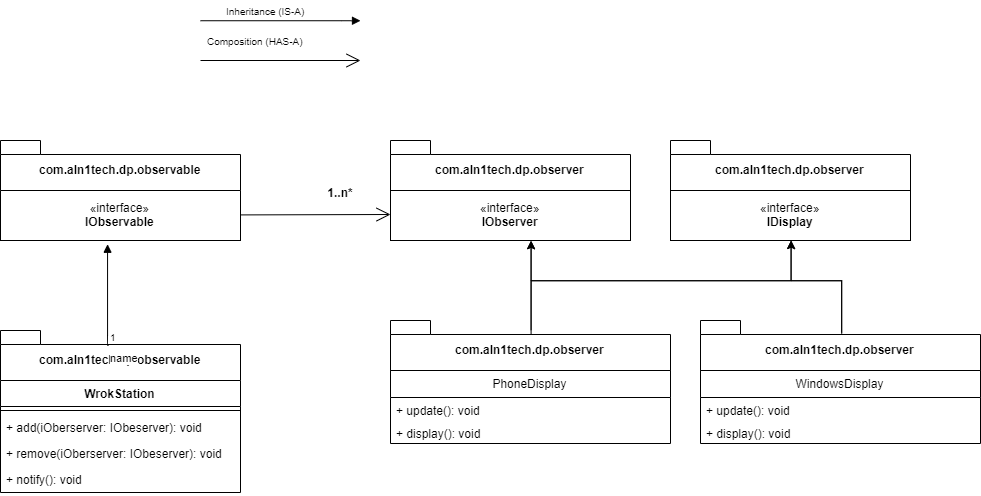

The diagram above was exported from draw.io. Its source (the exported page's mxGraphModel, read from the mxfile embedded in the PNG):
<mxGraphModel dx="2390" dy="1518" grid="1" gridSize="10" guides="1" tooltips="1" connect="1" arrows="1" fold="1" page="1" pageScale="1" pageWidth="1169" pageHeight="826" background="#ffffff" math="0" shadow="0">
  <root>
    <mxCell id="0" />
    <mxCell id="1" parent="0" />
    <mxCell id="GTbGAc_9WGUdhND5PkNK-41" value="com.aln1tech.dp.observable" style="shape=folder;fontStyle=1;spacingTop=10;tabWidth=40;tabHeight=14;tabPosition=left;html=1;" vertex="1" parent="1">
      <mxGeometry x="-10" y="240" width="240" height="50" as="geometry" />
    </mxCell>
    <mxCell id="GTbGAc_9WGUdhND5PkNK-42" value="com.aln1tech.dp.observer" style="shape=folder;fontStyle=1;spacingTop=10;tabWidth=40;tabHeight=14;tabPosition=left;html=1;" vertex="1" parent="1">
      <mxGeometry x="380" y="50" width="240" height="50" as="geometry" />
    </mxCell>
    <mxCell id="GTbGAc_9WGUdhND5PkNK-43" value="WrokStation" style="swimlane;fontStyle=1;align=center;verticalAlign=top;childLayout=stackLayout;horizontal=1;startSize=26;horizontalStack=0;resizeParent=1;resizeParentMax=0;resizeLast=0;collapsible=1;marginBottom=0;" vertex="1" parent="1">
      <mxGeometry x="-10" y="290" width="240" height="112" as="geometry" />
    </mxCell>
    <mxCell id="GTbGAc_9WGUdhND5PkNK-45" value="" style="line;strokeWidth=1;fillColor=none;align=left;verticalAlign=middle;spacingTop=-1;spacingLeft=3;spacingRight=3;rotatable=0;labelPosition=right;points=[];portConstraint=eastwest;" vertex="1" parent="GTbGAc_9WGUdhND5PkNK-43">
      <mxGeometry y="26" width="240" height="8" as="geometry" />
    </mxCell>
    <mxCell id="GTbGAc_9WGUdhND5PkNK-46" value="+ add(iOberserver: IObeserver): void" style="text;strokeColor=none;fillColor=none;align=left;verticalAlign=top;spacingLeft=4;spacingRight=4;overflow=hidden;rotatable=0;points=[[0,0.5],[1,0.5]];portConstraint=eastwest;" vertex="1" parent="GTbGAc_9WGUdhND5PkNK-43">
      <mxGeometry y="34" width="240" height="26" as="geometry" />
    </mxCell>
    <mxCell id="GTbGAc_9WGUdhND5PkNK-69" value="+ remove(iOberserver: IObeserver): void" style="text;strokeColor=none;fillColor=none;align=left;verticalAlign=top;spacingLeft=4;spacingRight=4;overflow=hidden;rotatable=0;points=[[0,0.5],[1,0.5]];portConstraint=eastwest;" vertex="1" parent="GTbGAc_9WGUdhND5PkNK-43">
      <mxGeometry y="60" width="240" height="26" as="geometry" />
    </mxCell>
    <mxCell id="GTbGAc_9WGUdhND5PkNK-70" value="+ notify(): void" style="text;strokeColor=none;fillColor=none;align=left;verticalAlign=top;spacingLeft=4;spacingRight=4;overflow=hidden;rotatable=0;points=[[0,0.5],[1,0.5]];portConstraint=eastwest;" vertex="1" parent="GTbGAc_9WGUdhND5PkNK-43">
      <mxGeometry y="86" width="240" height="26" as="geometry" />
    </mxCell>
    <mxCell id="GTbGAc_9WGUdhND5PkNK-47" value="«interface»&lt;br&gt;&lt;b&gt;IObservable&lt;/b&gt;" style="html=1;" vertex="1" parent="1">
      <mxGeometry x="-10" y="100" width="240" height="50" as="geometry" />
    </mxCell>
    <mxCell id="GTbGAc_9WGUdhND5PkNK-48" value="com.aln1tech.dp.observable" style="shape=folder;fontStyle=1;spacingTop=10;tabWidth=40;tabHeight=14;tabPosition=left;html=1;" vertex="1" parent="1">
      <mxGeometry x="-10" y="50" width="240" height="50" as="geometry" />
    </mxCell>
    <mxCell id="GTbGAc_9WGUdhND5PkNK-58" value="" style="endArrow=block;endFill=1;html=1;edgeStyle=orthogonalEdgeStyle;align=left;verticalAlign=top;" edge="1" parent="1">
      <mxGeometry x="-1" relative="1" as="geometry">
        <mxPoint x="190" y="-70" as="sourcePoint" />
        <mxPoint x="350" y="-70" as="targetPoint" />
        <Array as="points">
          <mxPoint x="340" y="-70" />
          <mxPoint x="340" y="-70" />
        </Array>
      </mxGeometry>
    </mxCell>
    <mxCell id="GTbGAc_9WGUdhND5PkNK-59" value="" style="resizable=0;html=1;align=left;verticalAlign=bottom;labelBackgroundColor=#ffffff;fontSize=10;" connectable="0" vertex="1" parent="GTbGAc_9WGUdhND5PkNK-58">
      <mxGeometry x="-1" relative="1" as="geometry" />
    </mxCell>
    <mxCell id="GTbGAc_9WGUdhND5PkNK-60" value="" style="endArrow=open;endFill=1;endSize=12;html=1;" edge="1" parent="1">
      <mxGeometry width="160" relative="1" as="geometry">
        <mxPoint x="190" y="-30" as="sourcePoint" />
        <mxPoint x="350" y="-30" as="targetPoint" />
      </mxGeometry>
    </mxCell>
    <mxCell id="GTbGAc_9WGUdhND5PkNK-61" value="&lt;font style=&quot;font-size: 10px&quot;&gt;Composition (HAS-A)&lt;/font&gt;" style="text;html=1;align=center;verticalAlign=middle;resizable=0;points=[];autosize=1;" vertex="1" parent="1">
      <mxGeometry x="190" y="-60" width="110" height="20" as="geometry" />
    </mxCell>
    <mxCell id="GTbGAc_9WGUdhND5PkNK-62" value="&lt;span style=&quot;font-size: 10px&quot;&gt;Inheritance (IS-A)&lt;/span&gt;" style="text;html=1;align=center;verticalAlign=middle;resizable=0;points=[];autosize=1;" vertex="1" parent="1">
      <mxGeometry x="210" y="-90" width="90" height="20" as="geometry" />
    </mxCell>
    <mxCell id="GTbGAc_9WGUdhND5PkNK-63" value="«interface»&lt;br&gt;&lt;b&gt;IObserver&lt;/b&gt;" style="html=1;" vertex="1" parent="1">
      <mxGeometry x="380" y="100" width="240" height="50" as="geometry" />
    </mxCell>
    <mxCell id="GTbGAc_9WGUdhND5PkNK-79" value="" style="edgeStyle=orthogonalEdgeStyle;rounded=0;orthogonalLoop=1;jettySize=auto;html=1;exitX=0.504;exitY=0.273;exitDx=0;exitDy=0;exitPerimeter=0;" edge="1" parent="1" source="GTbGAc_9WGUdhND5PkNK-64" target="GTbGAc_9WGUdhND5PkNK-78">
      <mxGeometry relative="1" as="geometry" />
    </mxCell>
    <mxCell id="GTbGAc_9WGUdhND5PkNK-64" value="com.aln1tech.dp.observer" style="shape=folder;fontStyle=1;spacingTop=10;tabWidth=40;tabHeight=14;tabPosition=left;html=1;" vertex="1" parent="1">
      <mxGeometry x="380" y="230" width="280" height="50" as="geometry" />
    </mxCell>
    <mxCell id="GTbGAc_9WGUdhND5PkNK-65" value="PhoneDisplay" style="swimlane;fontStyle=0;childLayout=stackLayout;horizontal=1;startSize=27;fillColor=none;horizontalStack=0;resizeParent=1;resizeParentMax=0;resizeLast=0;collapsible=1;marginBottom=0;" vertex="1" parent="1">
      <mxGeometry x="380" y="280" width="280" height="73" as="geometry" />
    </mxCell>
    <mxCell id="GTbGAc_9WGUdhND5PkNK-75" value="+ update(): void" style="text;strokeColor=none;fillColor=none;align=left;verticalAlign=top;spacingLeft=4;spacingRight=4;overflow=hidden;rotatable=0;points=[[0,0.5],[1,0.5]];portConstraint=eastwest;" vertex="1" parent="GTbGAc_9WGUdhND5PkNK-65">
      <mxGeometry y="27" width="280" height="23" as="geometry" />
    </mxCell>
    <mxCell id="GTbGAc_9WGUdhND5PkNK-66" value="+ display(): void" style="text;strokeColor=none;fillColor=none;align=left;verticalAlign=top;spacingLeft=4;spacingRight=4;overflow=hidden;rotatable=0;points=[[0,0.5],[1,0.5]];portConstraint=eastwest;" vertex="1" parent="GTbGAc_9WGUdhND5PkNK-65">
      <mxGeometry y="50" width="280" height="23" as="geometry" />
    </mxCell>
    <mxCell id="GTbGAc_9WGUdhND5PkNK-92" value="" style="edgeStyle=orthogonalEdgeStyle;rounded=0;orthogonalLoop=1;jettySize=auto;html=1;exitX=0.503;exitY=0.273;exitDx=0;exitDy=0;exitPerimeter=0;" edge="1" parent="1" source="GTbGAc_9WGUdhND5PkNK-71" target="GTbGAc_9WGUdhND5PkNK-78">
      <mxGeometry relative="1" as="geometry" />
    </mxCell>
    <mxCell id="GTbGAc_9WGUdhND5PkNK-93" value="" style="edgeStyle=orthogonalEdgeStyle;rounded=0;orthogonalLoop=1;jettySize=auto;html=1;exitX=0.506;exitY=0.235;exitDx=0;exitDy=0;exitPerimeter=0;" edge="1" parent="1" source="GTbGAc_9WGUdhND5PkNK-71">
      <mxGeometry relative="1" as="geometry">
        <mxPoint x="521" y="150" as="targetPoint" />
        <Array as="points">
          <mxPoint x="831" y="190" />
          <mxPoint x="521" y="190" />
        </Array>
      </mxGeometry>
    </mxCell>
    <mxCell id="GTbGAc_9WGUdhND5PkNK-71" value="com.aln1tech.dp.observer" style="shape=folder;fontStyle=1;spacingTop=10;tabWidth=40;tabHeight=14;tabPosition=left;html=1;" vertex="1" parent="1">
      <mxGeometry x="690" y="230" width="280" height="50" as="geometry" />
    </mxCell>
    <mxCell id="GTbGAc_9WGUdhND5PkNK-72" value="WindowsDisplay" style="swimlane;fontStyle=0;childLayout=stackLayout;horizontal=1;startSize=27;fillColor=none;horizontalStack=0;resizeParent=1;resizeParentMax=0;resizeLast=0;collapsible=1;marginBottom=0;" vertex="1" parent="1">
      <mxGeometry x="690" y="280" width="280" height="73" as="geometry" />
    </mxCell>
    <mxCell id="GTbGAc_9WGUdhND5PkNK-73" value="+ update(): void" style="text;strokeColor=none;fillColor=none;align=left;verticalAlign=top;spacingLeft=4;spacingRight=4;overflow=hidden;rotatable=0;points=[[0,0.5],[1,0.5]];portConstraint=eastwest;" vertex="1" parent="GTbGAc_9WGUdhND5PkNK-72">
      <mxGeometry y="27" width="280" height="23" as="geometry" />
    </mxCell>
    <mxCell id="GTbGAc_9WGUdhND5PkNK-76" value="+ display(): void" style="text;strokeColor=none;fillColor=none;align=left;verticalAlign=top;spacingLeft=4;spacingRight=4;overflow=hidden;rotatable=0;points=[[0,0.5],[1,0.5]];portConstraint=eastwest;" vertex="1" parent="GTbGAc_9WGUdhND5PkNK-72">
      <mxGeometry y="50" width="280" height="23" as="geometry" />
    </mxCell>
    <mxCell id="GTbGAc_9WGUdhND5PkNK-77" value="com.aln1tech.dp.observer" style="shape=folder;fontStyle=1;spacingTop=10;tabWidth=40;tabHeight=14;tabPosition=left;html=1;" vertex="1" parent="1">
      <mxGeometry x="660" y="50" width="240" height="50" as="geometry" />
    </mxCell>
    <mxCell id="GTbGAc_9WGUdhND5PkNK-78" value="«interface»&lt;br&gt;&lt;b&gt;IDisplay&lt;/b&gt;" style="html=1;" vertex="1" parent="1">
      <mxGeometry x="660" y="100" width="240" height="50" as="geometry" />
    </mxCell>
    <mxCell id="GTbGAc_9WGUdhND5PkNK-80" value="" style="edgeStyle=orthogonalEdgeStyle;rounded=0;orthogonalLoop=1;jettySize=auto;html=1;" edge="1" parent="1">
      <mxGeometry relative="1" as="geometry">
        <mxPoint x="520" y="240" as="sourcePoint" />
        <mxPoint x="521" y="150" as="targetPoint" />
        <Array as="points">
          <mxPoint x="521" y="150" />
        </Array>
      </mxGeometry>
    </mxCell>
    <mxCell id="GTbGAc_9WGUdhND5PkNK-83" value="" style="endArrow=open;endFill=1;endSize=12;html=1;" edge="1" parent="1">
      <mxGeometry width="160" relative="1" as="geometry">
        <mxPoint x="230" y="124.41000000000003" as="sourcePoint" />
        <mxPoint x="380" y="124" as="targetPoint" />
      </mxGeometry>
    </mxCell>
    <mxCell id="GTbGAc_9WGUdhND5PkNK-88" value="1..n*" style="text;align=center;fontStyle=1;verticalAlign=middle;spacingLeft=3;spacingRight=3;strokeColor=none;rotatable=0;points=[[0,0.5],[1,0.5]];portConstraint=eastwest;" vertex="1" parent="1">
      <mxGeometry x="290" y="90" width="80" height="26" as="geometry" />
    </mxCell>
    <mxCell id="GTbGAc_9WGUdhND5PkNK-90" value="name" style="endArrow=block;endFill=1;html=1;edgeStyle=orthogonalEdgeStyle;align=left;verticalAlign=top;exitX=0.45;exitY=0.294;exitDx=0;exitDy=0;exitPerimeter=0;entryX=0.448;entryY=1.085;entryDx=0;entryDy=0;entryPerimeter=0;" edge="1" parent="1" source="GTbGAc_9WGUdhND5PkNK-41" target="GTbGAc_9WGUdhND5PkNK-47">
      <mxGeometry x="-1" relative="1" as="geometry">
        <mxPoint x="-100" y="390" as="sourcePoint" />
        <mxPoint x="60" y="390" as="targetPoint" />
        <Array as="points">
          <mxPoint x="97" y="255" />
        </Array>
      </mxGeometry>
    </mxCell>
    <mxCell id="GTbGAc_9WGUdhND5PkNK-91" value="1" style="resizable=0;html=1;align=left;verticalAlign=bottom;labelBackgroundColor=#ffffff;fontSize=10;" connectable="0" vertex="1" parent="GTbGAc_9WGUdhND5PkNK-90">
      <mxGeometry x="-1" relative="1" as="geometry" />
    </mxCell>
  </root>
</mxGraphModel>